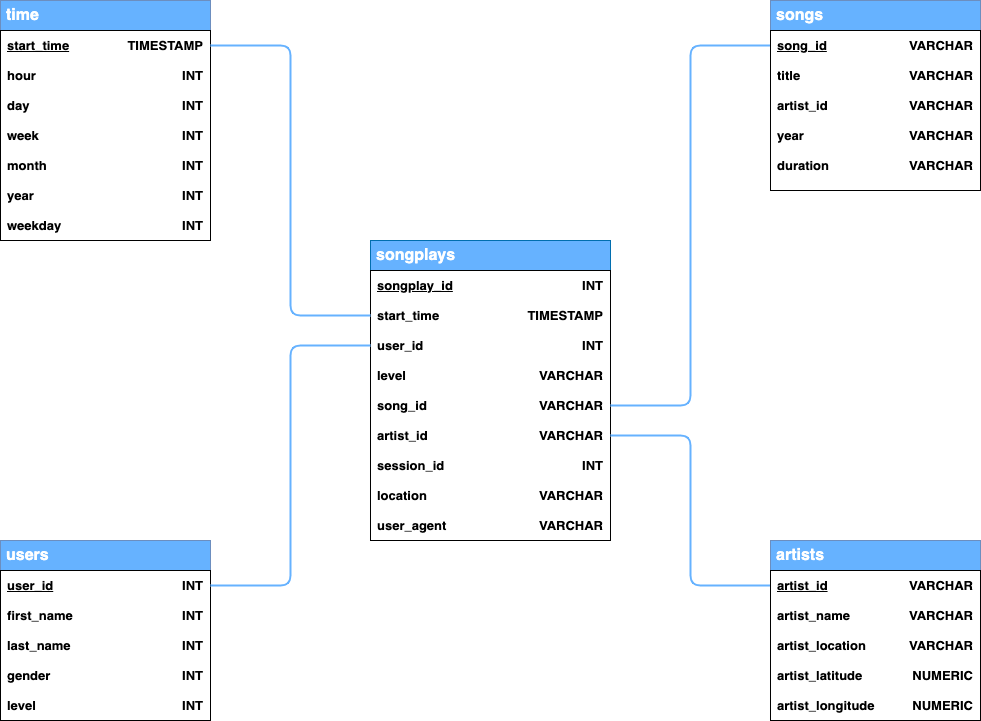

The diagram above was exported from draw.io. Its source (the exported page's mxGraphModel, read from the mxfile embedded in the PNG):
<mxGraphModel dx="1426" dy="794" grid="1" gridSize="10" guides="1" tooltips="1" connect="1" arrows="1" fold="1" page="1" pageScale="1" pageWidth="850" pageHeight="1100" math="0" shadow="0" extFonts="Permanent Marker^https://fonts.googleapis.com/css?family=Permanent+Marker">
  <root>
    <mxCell id="0" />
    <mxCell id="1" parent="0" />
    <mxCell id="n2VRlPV4sExDqynPZoI7-22" value="&lt;b&gt;songplays&lt;/b&gt;" style="rounded=0;whiteSpace=wrap;html=1;align=left;strokeColor=#006EAF;fontSize=16;gradientDirection=north;fontColor=#ffffff;fillColor=#66B2FF;spacingLeft=4;" parent="1" vertex="1">
      <mxGeometry x="480" y="320" width="240" height="30" as="geometry" />
    </mxCell>
    <mxCell id="n2VRlPV4sExDqynPZoI7-24" value="" style="rounded=0;whiteSpace=wrap;html=1;align=left;fontStyle=1;fontSize=13;" parent="1" vertex="1">
      <mxGeometry x="480" y="350" width="240" height="270" as="geometry" />
    </mxCell>
    <mxCell id="n2VRlPV4sExDqynPZoI7-26" value="&lt;span style=&quot;font-size: 13px;&quot;&gt;&lt;u style=&quot;font-size: 13px;&quot;&gt;songplay_id&lt;/u&gt;&lt;/span&gt;" style="text;html=1;strokeColor=none;fillColor=none;align=left;verticalAlign=middle;whiteSpace=wrap;rounded=0;spacingLeft=5;fontStyle=1;fontSize=13;" parent="1" vertex="1">
      <mxGeometry x="480" y="350" width="130" height="30" as="geometry" />
    </mxCell>
    <mxCell id="n2VRlPV4sExDqynPZoI7-27" value="INT" style="text;html=1;strokeColor=none;fillColor=none;align=right;verticalAlign=middle;whiteSpace=wrap;rounded=0;spacingRight=5;fontStyle=1;fontSize=13;" parent="1" vertex="1">
      <mxGeometry x="610" y="350" width="110" height="30" as="geometry" />
    </mxCell>
    <mxCell id="n2VRlPV4sExDqynPZoI7-28" value="start_time" style="text;html=1;strokeColor=none;fillColor=none;align=left;verticalAlign=middle;whiteSpace=wrap;rounded=0;spacingLeft=5;fontStyle=1;fontSize=13;" parent="1" vertex="1">
      <mxGeometry x="480" y="380" width="130" height="30" as="geometry" />
    </mxCell>
    <mxCell id="n2VRlPV4sExDqynPZoI7-29" value="TIMESTAMP" style="text;html=1;strokeColor=none;fillColor=none;align=right;verticalAlign=middle;whiteSpace=wrap;rounded=0;spacingRight=5;fontStyle=1;fontSize=13;" parent="1" vertex="1">
      <mxGeometry x="610" y="380" width="110" height="30" as="geometry" />
    </mxCell>
    <mxCell id="n2VRlPV4sExDqynPZoI7-30" value="INT" style="text;html=1;strokeColor=none;fillColor=none;align=right;verticalAlign=middle;whiteSpace=wrap;rounded=0;spacingRight=5;fontStyle=1;fontSize=13;" parent="1" vertex="1">
      <mxGeometry x="610" y="410" width="110" height="30" as="geometry" />
    </mxCell>
    <mxCell id="n2VRlPV4sExDqynPZoI7-31" value="user_id" style="text;html=1;strokeColor=none;fillColor=none;align=left;verticalAlign=middle;whiteSpace=wrap;rounded=0;spacingLeft=5;fontStyle=1;fontSize=13;" parent="1" vertex="1">
      <mxGeometry x="480" y="410" width="130" height="30" as="geometry" />
    </mxCell>
    <mxCell id="n2VRlPV4sExDqynPZoI7-32" value="VARCHAR" style="text;html=1;strokeColor=none;fillColor=none;align=right;verticalAlign=middle;whiteSpace=wrap;rounded=0;spacingRight=5;fontStyle=1;fontSize=13;" parent="1" vertex="1">
      <mxGeometry x="610" y="440" width="110" height="30" as="geometry" />
    </mxCell>
    <mxCell id="n2VRlPV4sExDqynPZoI7-33" value="level" style="text;html=1;strokeColor=none;fillColor=none;align=left;verticalAlign=middle;whiteSpace=wrap;rounded=0;spacingLeft=5;fontStyle=1;fontSize=13;" parent="1" vertex="1">
      <mxGeometry x="480" y="440" width="130" height="30" as="geometry" />
    </mxCell>
    <mxCell id="n2VRlPV4sExDqynPZoI7-120" style="edgeStyle=orthogonalEdgeStyle;orthogonalLoop=1;jettySize=auto;html=1;entryX=0;entryY=0.5;entryDx=0;entryDy=0;endArrow=none;endFill=0;fontSize=13;rounded=1;jumpSize=10;strokeWidth=2;strokeColor=#66B2FF;" parent="1" source="n2VRlPV4sExDqynPZoI7-34" target="n2VRlPV4sExDqynPZoI7-76" edge="1">
      <mxGeometry relative="1" as="geometry" />
    </mxCell>
    <mxCell id="n2VRlPV4sExDqynPZoI7-34" value="VARCHAR" style="text;html=1;strokeColor=none;fillColor=none;align=right;verticalAlign=middle;whiteSpace=wrap;rounded=0;spacingRight=5;fontStyle=1;fontSize=13;" parent="1" vertex="1">
      <mxGeometry x="610" y="470" width="110" height="30" as="geometry" />
    </mxCell>
    <mxCell id="n2VRlPV4sExDqynPZoI7-35" value="song_id" style="text;html=1;strokeColor=none;fillColor=none;align=left;verticalAlign=middle;whiteSpace=wrap;rounded=0;spacingLeft=5;fontStyle=1;fontSize=13;" parent="1" vertex="1">
      <mxGeometry x="480" y="470" width="130" height="30" as="geometry" />
    </mxCell>
    <mxCell id="n2VRlPV4sExDqynPZoI7-121" style="edgeStyle=orthogonalEdgeStyle;orthogonalLoop=1;jettySize=auto;html=1;entryX=0;entryY=0.5;entryDx=0;entryDy=0;endArrow=none;endFill=0;fontSize=13;rounded=1;jumpSize=10;strokeWidth=2;strokeColor=#66B2FF;" parent="1" source="n2VRlPV4sExDqynPZoI7-36" target="n2VRlPV4sExDqynPZoI7-108" edge="1">
      <mxGeometry relative="1" as="geometry" />
    </mxCell>
    <mxCell id="n2VRlPV4sExDqynPZoI7-36" value="VARCHAR" style="text;html=1;strokeColor=none;fillColor=none;align=right;verticalAlign=middle;whiteSpace=wrap;rounded=0;spacingRight=5;fontStyle=1;fontSize=13;" parent="1" vertex="1">
      <mxGeometry x="610" y="500" width="110" height="30" as="geometry" />
    </mxCell>
    <mxCell id="n2VRlPV4sExDqynPZoI7-37" value="artist_id" style="text;html=1;strokeColor=none;fillColor=none;align=left;verticalAlign=middle;whiteSpace=wrap;rounded=0;spacingLeft=5;fontStyle=1;fontSize=13;" parent="1" vertex="1">
      <mxGeometry x="480" y="500" width="130" height="30" as="geometry" />
    </mxCell>
    <mxCell id="n2VRlPV4sExDqynPZoI7-38" value="INT" style="text;html=1;strokeColor=none;fillColor=none;align=right;verticalAlign=middle;whiteSpace=wrap;rounded=0;spacingRight=5;fontStyle=1;fontSize=13;" parent="1" vertex="1">
      <mxGeometry x="610" y="530" width="110" height="30" as="geometry" />
    </mxCell>
    <mxCell id="n2VRlPV4sExDqynPZoI7-39" value="session_id" style="text;html=1;strokeColor=none;fillColor=none;align=left;verticalAlign=middle;whiteSpace=wrap;rounded=0;spacingLeft=5;fontStyle=1;fontSize=13;" parent="1" vertex="1">
      <mxGeometry x="480" y="530" width="130" height="30" as="geometry" />
    </mxCell>
    <mxCell id="n2VRlPV4sExDqynPZoI7-40" value="location" style="text;html=1;strokeColor=none;fillColor=none;align=left;verticalAlign=middle;whiteSpace=wrap;rounded=0;spacingLeft=5;fontStyle=1;fontSize=13;" parent="1" vertex="1">
      <mxGeometry x="480" y="560" width="130" height="30" as="geometry" />
    </mxCell>
    <mxCell id="n2VRlPV4sExDqynPZoI7-41" value="VARCHAR" style="text;html=1;strokeColor=none;fillColor=none;align=right;verticalAlign=middle;whiteSpace=wrap;rounded=0;spacingRight=5;fontStyle=1;fontSize=13;" parent="1" vertex="1">
      <mxGeometry x="610" y="560" width="110" height="30" as="geometry" />
    </mxCell>
    <mxCell id="n2VRlPV4sExDqynPZoI7-42" value="user_agent" style="text;html=1;strokeColor=none;fillColor=none;align=left;verticalAlign=middle;whiteSpace=wrap;rounded=0;spacingLeft=5;fontStyle=1;fontSize=13;" parent="1" vertex="1">
      <mxGeometry x="480" y="590" width="130" height="30" as="geometry" />
    </mxCell>
    <mxCell id="n2VRlPV4sExDqynPZoI7-43" value="VARCHAR" style="text;html=1;strokeColor=none;fillColor=none;align=right;verticalAlign=middle;whiteSpace=wrap;rounded=0;spacingRight=5;fontStyle=1;fontSize=13;" parent="1" vertex="1">
      <mxGeometry x="610" y="590" width="110" height="30" as="geometry" />
    </mxCell>
    <mxCell id="n2VRlPV4sExDqynPZoI7-44" value="&lt;b&gt;&lt;font style=&quot;font-size: 16px&quot; color=&quot;#ffffff&quot;&gt;time&lt;/font&gt;&lt;/b&gt;" style="rounded=0;whiteSpace=wrap;html=1;align=left;labelBackgroundColor=none;strokeColor=#6c8ebf;spacingLeft=4;fillColor=#66B2FF;" parent="1" vertex="1">
      <mxGeometry x="110" y="80" width="210" height="30" as="geometry" />
    </mxCell>
    <mxCell id="n2VRlPV4sExDqynPZoI7-45" value="" style="rounded=0;whiteSpace=wrap;html=1;align=left;fontStyle=1;fontSize=13;" parent="1" vertex="1">
      <mxGeometry x="110" y="110" width="210" height="210" as="geometry" />
    </mxCell>
    <mxCell id="n2VRlPV4sExDqynPZoI7-47" value="&lt;span style=&quot;font-size: 13px;&quot;&gt;&lt;u style=&quot;font-size: 13px;&quot;&gt;start_time&lt;/u&gt;&lt;/span&gt;" style="text;html=1;strokeColor=none;fillColor=none;align=left;verticalAlign=middle;whiteSpace=wrap;rounded=0;spacingLeft=5;fontStyle=1;fontSize=13;" parent="1" vertex="1">
      <mxGeometry x="110" y="110" width="130" height="30" as="geometry" />
    </mxCell>
    <mxCell id="n2VRlPV4sExDqynPZoI7-118" style="edgeStyle=orthogonalEdgeStyle;orthogonalLoop=1;jettySize=auto;html=1;entryX=0;entryY=0.5;entryDx=0;entryDy=0;fontSize=13;endArrow=none;endFill=0;rounded=1;jumpSize=10;strokeWidth=2;strokeColor=#66B2FF;" parent="1" source="n2VRlPV4sExDqynPZoI7-48" target="n2VRlPV4sExDqynPZoI7-28" edge="1">
      <mxGeometry relative="1" as="geometry" />
    </mxCell>
    <mxCell id="n2VRlPV4sExDqynPZoI7-48" value="TIMESTAMP" style="text;html=1;strokeColor=none;fillColor=none;align=right;verticalAlign=middle;whiteSpace=wrap;rounded=0;spacingRight=5;fontStyle=1;fontSize=13;" parent="1" vertex="1">
      <mxGeometry x="240" y="110" width="80" height="30" as="geometry" />
    </mxCell>
    <mxCell id="n2VRlPV4sExDqynPZoI7-49" value="hour" style="text;html=1;strokeColor=none;fillColor=none;align=left;verticalAlign=middle;whiteSpace=wrap;rounded=0;spacingLeft=5;fontStyle=1;fontSize=13;" parent="1" vertex="1">
      <mxGeometry x="110" y="140" width="130" height="30" as="geometry" />
    </mxCell>
    <mxCell id="n2VRlPV4sExDqynPZoI7-50" value="INT" style="text;html=1;strokeColor=none;fillColor=none;align=right;verticalAlign=middle;whiteSpace=wrap;rounded=0;spacingRight=5;fontStyle=1;fontSize=13;" parent="1" vertex="1">
      <mxGeometry x="240" y="140" width="80" height="30" as="geometry" />
    </mxCell>
    <mxCell id="n2VRlPV4sExDqynPZoI7-51" value="INT" style="text;html=1;strokeColor=none;fillColor=none;align=right;verticalAlign=middle;whiteSpace=wrap;rounded=0;spacingRight=5;fontStyle=1;fontSize=13;" parent="1" vertex="1">
      <mxGeometry x="240" y="170" width="80" height="30" as="geometry" />
    </mxCell>
    <mxCell id="n2VRlPV4sExDqynPZoI7-52" value="day" style="text;html=1;strokeColor=none;fillColor=none;align=left;verticalAlign=middle;whiteSpace=wrap;rounded=0;spacingLeft=5;fontStyle=1;fontSize=13;" parent="1" vertex="1">
      <mxGeometry x="110" y="170" width="130" height="30" as="geometry" />
    </mxCell>
    <mxCell id="n2VRlPV4sExDqynPZoI7-53" value="INT" style="text;html=1;strokeColor=none;fillColor=none;align=right;verticalAlign=middle;whiteSpace=wrap;rounded=0;spacingRight=5;fontStyle=1;fontSize=13;" parent="1" vertex="1">
      <mxGeometry x="240" y="200" width="80" height="30" as="geometry" />
    </mxCell>
    <mxCell id="n2VRlPV4sExDqynPZoI7-54" value="week" style="text;html=1;strokeColor=none;fillColor=none;align=left;verticalAlign=middle;whiteSpace=wrap;rounded=0;spacingLeft=5;fontStyle=1;fontSize=13;" parent="1" vertex="1">
      <mxGeometry x="110" y="200" width="130" height="30" as="geometry" />
    </mxCell>
    <mxCell id="n2VRlPV4sExDqynPZoI7-55" value="INT" style="text;html=1;strokeColor=none;fillColor=none;align=right;verticalAlign=middle;whiteSpace=wrap;rounded=0;spacingRight=5;fontStyle=1;fontSize=13;" parent="1" vertex="1">
      <mxGeometry x="240" y="230" width="80" height="30" as="geometry" />
    </mxCell>
    <mxCell id="n2VRlPV4sExDqynPZoI7-56" value="month" style="text;html=1;strokeColor=none;fillColor=none;align=left;verticalAlign=middle;whiteSpace=wrap;rounded=0;spacingLeft=5;fontStyle=1;fontSize=13;" parent="1" vertex="1">
      <mxGeometry x="110" y="230" width="130" height="30" as="geometry" />
    </mxCell>
    <mxCell id="n2VRlPV4sExDqynPZoI7-57" value="INT" style="text;html=1;strokeColor=none;fillColor=none;align=right;verticalAlign=middle;whiteSpace=wrap;rounded=0;spacingRight=5;fontStyle=1;fontSize=13;" parent="1" vertex="1">
      <mxGeometry x="240" y="260" width="80" height="30" as="geometry" />
    </mxCell>
    <mxCell id="n2VRlPV4sExDqynPZoI7-58" value="year" style="text;html=1;strokeColor=none;fillColor=none;align=left;verticalAlign=middle;whiteSpace=wrap;rounded=0;spacingLeft=5;fontStyle=1;fontSize=13;" parent="1" vertex="1">
      <mxGeometry x="110" y="260" width="130" height="30" as="geometry" />
    </mxCell>
    <mxCell id="n2VRlPV4sExDqynPZoI7-59" value="INT" style="text;html=1;strokeColor=none;fillColor=none;align=right;verticalAlign=middle;whiteSpace=wrap;rounded=0;spacingRight=5;fontStyle=1;fontSize=13;" parent="1" vertex="1">
      <mxGeometry x="240" y="290" width="80" height="30" as="geometry" />
    </mxCell>
    <mxCell id="n2VRlPV4sExDqynPZoI7-60" value="weekday" style="text;html=1;strokeColor=none;fillColor=none;align=left;verticalAlign=middle;whiteSpace=wrap;rounded=0;spacingLeft=5;fontStyle=1;fontSize=13;" parent="1" vertex="1">
      <mxGeometry x="110" y="290" width="130" height="30" as="geometry" />
    </mxCell>
    <mxCell id="n2VRlPV4sExDqynPZoI7-74" value="&lt;b&gt;&lt;font style=&quot;font-size: 16px&quot; color=&quot;#ffffff&quot;&gt;songs&lt;/font&gt;&lt;/b&gt;" style="rounded=0;whiteSpace=wrap;html=1;align=left;labelBackgroundColor=none;strokeColor=#6c8ebf;spacingLeft=4;fillColor=#66B2FF;" parent="1" vertex="1">
      <mxGeometry x="880" y="80" width="210" height="30" as="geometry" />
    </mxCell>
    <mxCell id="n2VRlPV4sExDqynPZoI7-75" value="" style="rounded=0;whiteSpace=wrap;html=1;align=left;fontStyle=1;fontSize=13;" parent="1" vertex="1">
      <mxGeometry x="880" y="110" width="210" height="160" as="geometry" />
    </mxCell>
    <mxCell id="n2VRlPV4sExDqynPZoI7-76" value="&lt;span style=&quot;font-size: 13px&quot;&gt;&lt;u style=&quot;font-size: 13px&quot;&gt;song_id&lt;/u&gt;&lt;/span&gt;" style="text;html=1;strokeColor=none;fillColor=none;align=left;verticalAlign=middle;whiteSpace=wrap;rounded=0;spacingLeft=5;fontStyle=1;fontSize=13;" parent="1" vertex="1">
      <mxGeometry x="880" y="110" width="130" height="30" as="geometry" />
    </mxCell>
    <mxCell id="n2VRlPV4sExDqynPZoI7-77" value="VARCHAR" style="text;html=1;strokeColor=none;fillColor=none;align=right;verticalAlign=middle;whiteSpace=wrap;rounded=0;spacingRight=5;fontStyle=1;fontSize=13;" parent="1" vertex="1">
      <mxGeometry x="1010" y="110" width="80" height="30" as="geometry" />
    </mxCell>
    <mxCell id="n2VRlPV4sExDqynPZoI7-78" value="title" style="text;html=1;strokeColor=none;fillColor=none;align=left;verticalAlign=middle;whiteSpace=wrap;rounded=0;spacingLeft=5;fontStyle=1;fontSize=13;" parent="1" vertex="1">
      <mxGeometry x="880" y="140" width="130" height="30" as="geometry" />
    </mxCell>
    <mxCell id="n2VRlPV4sExDqynPZoI7-79" value="VARCHAR" style="text;html=1;strokeColor=none;fillColor=none;align=right;verticalAlign=middle;whiteSpace=wrap;rounded=0;spacingRight=5;fontStyle=1;fontSize=13;" parent="1" vertex="1">
      <mxGeometry x="1010" y="140" width="80" height="30" as="geometry" />
    </mxCell>
    <mxCell id="n2VRlPV4sExDqynPZoI7-80" value="VARCHAR" style="text;html=1;strokeColor=none;fillColor=none;align=right;verticalAlign=middle;whiteSpace=wrap;rounded=0;spacingRight=5;fontStyle=1;fontSize=13;" parent="1" vertex="1">
      <mxGeometry x="1010" y="170" width="80" height="30" as="geometry" />
    </mxCell>
    <mxCell id="n2VRlPV4sExDqynPZoI7-81" value="artist_id" style="text;html=1;strokeColor=none;fillColor=none;align=left;verticalAlign=middle;whiteSpace=wrap;rounded=0;spacingLeft=5;fontStyle=1;fontSize=13;" parent="1" vertex="1">
      <mxGeometry x="880" y="170" width="130" height="30" as="geometry" />
    </mxCell>
    <mxCell id="n2VRlPV4sExDqynPZoI7-82" value="VARCHAR" style="text;html=1;strokeColor=none;fillColor=none;align=right;verticalAlign=middle;whiteSpace=wrap;rounded=0;spacingRight=5;fontStyle=1;fontSize=13;" parent="1" vertex="1">
      <mxGeometry x="1010" y="200" width="80" height="30" as="geometry" />
    </mxCell>
    <mxCell id="n2VRlPV4sExDqynPZoI7-83" value="year" style="text;html=1;strokeColor=none;fillColor=none;align=left;verticalAlign=middle;whiteSpace=wrap;rounded=0;spacingLeft=5;fontStyle=1;fontSize=13;" parent="1" vertex="1">
      <mxGeometry x="880" y="200" width="130" height="30" as="geometry" />
    </mxCell>
    <mxCell id="n2VRlPV4sExDqynPZoI7-84" value="VARCHAR" style="text;html=1;strokeColor=none;fillColor=none;align=right;verticalAlign=middle;whiteSpace=wrap;rounded=0;spacingRight=5;fontStyle=1;fontSize=13;" parent="1" vertex="1">
      <mxGeometry x="1010" y="230" width="80" height="30" as="geometry" />
    </mxCell>
    <mxCell id="n2VRlPV4sExDqynPZoI7-85" value="duration" style="text;html=1;strokeColor=none;fillColor=none;align=left;verticalAlign=middle;whiteSpace=wrap;rounded=0;spacingLeft=5;fontStyle=1;fontSize=13;" parent="1" vertex="1">
      <mxGeometry x="880" y="230" width="130" height="30" as="geometry" />
    </mxCell>
    <mxCell id="n2VRlPV4sExDqynPZoI7-90" value="&lt;b&gt;&lt;font style=&quot;font-size: 16px&quot; color=&quot;#ffffff&quot;&gt;users&lt;/font&gt;&lt;/b&gt;" style="rounded=0;whiteSpace=wrap;html=1;align=left;labelBackgroundColor=none;strokeColor=#6c8ebf;spacingLeft=4;fillColor=#66B2FF;" parent="1" vertex="1">
      <mxGeometry x="110" y="620" width="210" height="30" as="geometry" />
    </mxCell>
    <mxCell id="n2VRlPV4sExDqynPZoI7-91" value="" style="rounded=0;whiteSpace=wrap;html=1;align=left;fontStyle=1;fontSize=13;" parent="1" vertex="1">
      <mxGeometry x="110" y="650" width="210" height="150" as="geometry" />
    </mxCell>
    <mxCell id="n2VRlPV4sExDqynPZoI7-92" value="&lt;span style=&quot;font-size: 13px&quot;&gt;&lt;u style=&quot;font-size: 13px&quot;&gt;user_id&lt;/u&gt;&lt;/span&gt;" style="text;html=1;strokeColor=none;fillColor=none;align=left;verticalAlign=middle;whiteSpace=wrap;rounded=0;spacingLeft=5;fontStyle=1;fontSize=13;" parent="1" vertex="1">
      <mxGeometry x="110" y="650" width="130" height="30" as="geometry" />
    </mxCell>
    <mxCell id="n2VRlPV4sExDqynPZoI7-119" style="edgeStyle=orthogonalEdgeStyle;orthogonalLoop=1;jettySize=auto;html=1;entryX=0;entryY=0.5;entryDx=0;entryDy=0;endArrow=none;endFill=0;fontSize=13;rounded=1;jumpSize=10;strokeWidth=2;strokeColor=#66B2FF;" parent="1" source="n2VRlPV4sExDqynPZoI7-93" target="n2VRlPV4sExDqynPZoI7-31" edge="1">
      <mxGeometry relative="1" as="geometry" />
    </mxCell>
    <mxCell id="n2VRlPV4sExDqynPZoI7-93" value="INT" style="text;html=1;strokeColor=none;fillColor=none;align=right;verticalAlign=middle;whiteSpace=wrap;rounded=0;spacingRight=5;fontStyle=1;fontSize=13;" parent="1" vertex="1">
      <mxGeometry x="240" y="650" width="80" height="30" as="geometry" />
    </mxCell>
    <mxCell id="n2VRlPV4sExDqynPZoI7-94" value="first_name" style="text;html=1;strokeColor=none;fillColor=none;align=left;verticalAlign=middle;whiteSpace=wrap;rounded=0;spacingLeft=5;fontStyle=1;fontSize=13;" parent="1" vertex="1">
      <mxGeometry x="110" y="680" width="130" height="30" as="geometry" />
    </mxCell>
    <mxCell id="n2VRlPV4sExDqynPZoI7-95" value="INT" style="text;html=1;strokeColor=none;fillColor=none;align=right;verticalAlign=middle;whiteSpace=wrap;rounded=0;spacingRight=5;fontStyle=1;fontSize=13;" parent="1" vertex="1">
      <mxGeometry x="240" y="680" width="80" height="30" as="geometry" />
    </mxCell>
    <mxCell id="n2VRlPV4sExDqynPZoI7-96" value="INT" style="text;html=1;strokeColor=none;fillColor=none;align=right;verticalAlign=middle;whiteSpace=wrap;rounded=0;spacingRight=5;fontStyle=1;fontSize=13;" parent="1" vertex="1">
      <mxGeometry x="240" y="710" width="80" height="30" as="geometry" />
    </mxCell>
    <mxCell id="n2VRlPV4sExDqynPZoI7-97" value="last_name" style="text;html=1;strokeColor=none;fillColor=none;align=left;verticalAlign=middle;whiteSpace=wrap;rounded=0;spacingLeft=5;fontStyle=1;fontSize=13;" parent="1" vertex="1">
      <mxGeometry x="110" y="710" width="130" height="30" as="geometry" />
    </mxCell>
    <mxCell id="n2VRlPV4sExDqynPZoI7-98" value="INT" style="text;html=1;strokeColor=none;fillColor=none;align=right;verticalAlign=middle;whiteSpace=wrap;rounded=0;spacingRight=5;fontStyle=1;fontSize=13;" parent="1" vertex="1">
      <mxGeometry x="240" y="740" width="80" height="30" as="geometry" />
    </mxCell>
    <mxCell id="n2VRlPV4sExDqynPZoI7-99" value="gender" style="text;html=1;strokeColor=none;fillColor=none;align=left;verticalAlign=middle;whiteSpace=wrap;rounded=0;spacingLeft=5;fontStyle=1;fontSize=13;" parent="1" vertex="1">
      <mxGeometry x="110" y="740" width="130" height="30" as="geometry" />
    </mxCell>
    <mxCell id="n2VRlPV4sExDqynPZoI7-100" value="INT" style="text;html=1;strokeColor=none;fillColor=none;align=right;verticalAlign=middle;whiteSpace=wrap;rounded=0;spacingRight=5;fontStyle=1;fontSize=13;" parent="1" vertex="1">
      <mxGeometry x="240" y="770" width="80" height="30" as="geometry" />
    </mxCell>
    <mxCell id="n2VRlPV4sExDqynPZoI7-101" value="level" style="text;html=1;strokeColor=none;fillColor=none;align=left;verticalAlign=middle;whiteSpace=wrap;rounded=0;spacingLeft=5;fontStyle=1;fontSize=13;" parent="1" vertex="1">
      <mxGeometry x="110" y="770" width="130" height="30" as="geometry" />
    </mxCell>
    <mxCell id="n2VRlPV4sExDqynPZoI7-106" value="&lt;b&gt;&lt;font style=&quot;font-size: 16px&quot; color=&quot;#ffffff&quot;&gt;artists&lt;/font&gt;&lt;/b&gt;" style="rounded=0;whiteSpace=wrap;html=1;align=left;labelBackgroundColor=none;strokeColor=#6c8ebf;spacingLeft=4;fillColor=#66B2FF;" parent="1" vertex="1">
      <mxGeometry x="880" y="620" width="210" height="30" as="geometry" />
    </mxCell>
    <mxCell id="n2VRlPV4sExDqynPZoI7-107" value="" style="rounded=0;whiteSpace=wrap;html=1;align=left;fontStyle=1;fontSize=13;" parent="1" vertex="1">
      <mxGeometry x="880" y="650" width="210" height="150" as="geometry" />
    </mxCell>
    <mxCell id="n2VRlPV4sExDqynPZoI7-108" value="&lt;span style=&quot;font-size: 13px&quot;&gt;&lt;u style=&quot;font-size: 13px&quot;&gt;artist_id&lt;/u&gt;&lt;/span&gt;" style="text;html=1;strokeColor=none;fillColor=none;align=left;verticalAlign=middle;whiteSpace=wrap;rounded=0;spacingLeft=5;fontStyle=1;fontSize=13;" parent="1" vertex="1">
      <mxGeometry x="880" y="650" width="130" height="30" as="geometry" />
    </mxCell>
    <mxCell id="n2VRlPV4sExDqynPZoI7-109" value="VARCHAR" style="text;html=1;strokeColor=none;fillColor=none;align=right;verticalAlign=middle;whiteSpace=wrap;rounded=0;spacingRight=5;fontStyle=1;fontSize=13;" parent="1" vertex="1">
      <mxGeometry x="1010" y="650" width="80" height="30" as="geometry" />
    </mxCell>
    <mxCell id="n2VRlPV4sExDqynPZoI7-110" value="artist_name" style="text;html=1;strokeColor=none;fillColor=none;align=left;verticalAlign=middle;whiteSpace=wrap;rounded=0;spacingLeft=5;fontStyle=1;fontSize=13;" parent="1" vertex="1">
      <mxGeometry x="880" y="680" width="130" height="30" as="geometry" />
    </mxCell>
    <mxCell id="n2VRlPV4sExDqynPZoI7-111" value="VARCHAR" style="text;html=1;strokeColor=none;fillColor=none;align=right;verticalAlign=middle;whiteSpace=wrap;rounded=0;spacingRight=5;fontStyle=1;fontSize=13;" parent="1" vertex="1">
      <mxGeometry x="1010" y="680" width="80" height="30" as="geometry" />
    </mxCell>
    <mxCell id="n2VRlPV4sExDqynPZoI7-112" value="VARCHAR" style="text;html=1;strokeColor=none;fillColor=none;align=right;verticalAlign=middle;whiteSpace=wrap;rounded=0;spacingRight=5;fontStyle=1;fontSize=13;" parent="1" vertex="1">
      <mxGeometry x="1010" y="710" width="80" height="30" as="geometry" />
    </mxCell>
    <mxCell id="n2VRlPV4sExDqynPZoI7-113" value="artist_location" style="text;html=1;strokeColor=none;fillColor=none;align=left;verticalAlign=middle;whiteSpace=wrap;rounded=0;spacingLeft=5;fontStyle=1;fontSize=13;" parent="1" vertex="1">
      <mxGeometry x="880" y="710" width="130" height="30" as="geometry" />
    </mxCell>
    <mxCell id="n2VRlPV4sExDqynPZoI7-114" value="NUMERIC" style="text;html=1;strokeColor=none;fillColor=none;align=right;verticalAlign=middle;whiteSpace=wrap;rounded=0;spacingRight=5;fontStyle=1;fontSize=13;" parent="1" vertex="1">
      <mxGeometry x="1010" y="740" width="80" height="30" as="geometry" />
    </mxCell>
    <mxCell id="n2VRlPV4sExDqynPZoI7-115" value="artist_latitude" style="text;html=1;strokeColor=none;fillColor=none;align=left;verticalAlign=middle;whiteSpace=wrap;rounded=0;spacingLeft=5;fontStyle=1;fontSize=13;" parent="1" vertex="1">
      <mxGeometry x="880" y="740" width="130" height="30" as="geometry" />
    </mxCell>
    <mxCell id="n2VRlPV4sExDqynPZoI7-116" value="NUMERIC" style="text;html=1;strokeColor=none;fillColor=none;align=right;verticalAlign=middle;whiteSpace=wrap;rounded=0;spacingRight=5;fontStyle=1;fontSize=13;" parent="1" vertex="1">
      <mxGeometry x="1010" y="770" width="80" height="30" as="geometry" />
    </mxCell>
    <mxCell id="n2VRlPV4sExDqynPZoI7-117" value="artist_longitude" style="text;html=1;strokeColor=none;fillColor=none;align=left;verticalAlign=middle;whiteSpace=wrap;rounded=0;spacingLeft=5;fontStyle=1;fontSize=13;" parent="1" vertex="1">
      <mxGeometry x="880" y="770" width="130" height="30" as="geometry" />
    </mxCell>
  </root>
</mxGraphModel>